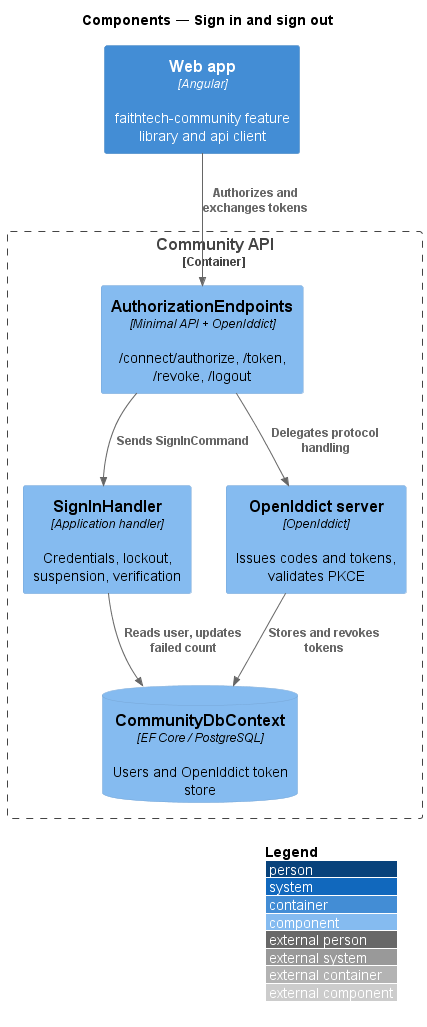

The diagram above was rendered by PlantUML. Its source (embedded in the PNG):
@startuml
!include <C4/C4_Component>
LAYOUT_WITH_LEGEND()
title Components — Sign in and sign out

Container(spa, "Web app", "Angular", "faithtech-community feature library and api client")
Container_Boundary(api, "Community API") {
  Component(ep, "AuthorizationEndpoints", "Minimal API + OpenIddict", "/connect/authorize, /token, /revoke, /logout")
  Component(h, "SignInHandler", "Application handler", "Credentials, lockout, suspension, verification")
  Component(oi, "OpenIddict server", "OpenIddict", "Issues codes and tokens, validates PKCE")
  ComponentDb(db, "CommunityDbContext", "EF Core / PostgreSQL", "Users and OpenIddict token store")
}
Rel(spa, ep, "Authorizes and exchanges tokens")
Rel(ep, h, "Sends SignInCommand")
Rel(h, db, "Reads user, updates failed count")
Rel(ep, oi, "Delegates protocol handling")
Rel(oi, db, "Stores and revokes tokens")
@enduml